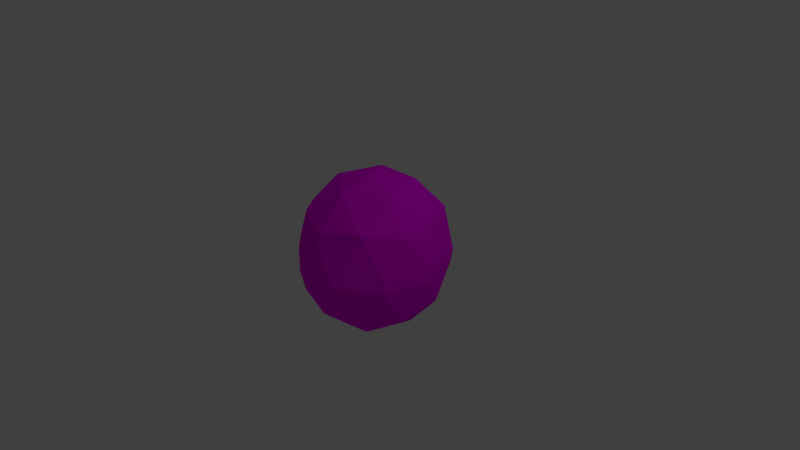 # Source: head.blend  (saved by Blender 2.76.0; exported with 4.5.12 LTS)
import bpy
from mathutils import Matrix  # noqa: F401  (used for matrix-valued properties, if any)

bpy.ops.wm.read_factory_settings(use_empty=True)
scene = bpy.context.scene
scene.name = 'Scene'

# ---- collections
col_collection_1 = bpy.data.collections.new('Collection 1'); scene.collection.children.link(col_collection_1)

# ---- images (referenced by path relative to the original .blend; pixels are not part of the script)
import os
ASSET_DIR = os.environ.get("B2B_ASSET_DIR", "")  # directory of the original .blend (textures are referenced by path, not embedded)
HERE = os.path.dirname(os.path.abspath(__file__))  # packed textures are extracted next to this script under _unpacked/

def load_image(name, relpath, width, height, colorspace="sRGB"):
    """Load a texture the original file referenced (path relative to the .blend, or extracted next to this script)."""
    p = next((c for c in (os.path.join(HERE, relpath), os.path.join(ASSET_DIR, relpath)) if relpath and os.path.exists(c)), "")
    if p:
        img = bpy.data.images.load(p, check_existing=True)
        img.name = name
    else:  # same state as the original file: an image datablock whose file is absent (Cycles renders it pink)
        img = bpy.data.images.new(name, width, height)
        img.source = "FILE"
        img.filepath = "//" + (relpath or name)
    img.colorspace_settings.name = colorspace
    return img
img_headcolor = load_image('headcolor', 'headcolor.png', 1024, 1024, 'sRGB')

# ---- materials (node trees are filled in below, after node groups)
mat_material_001 = bpy.data.materials.new('Material.001')
mat_material_001.alpha_threshold = 0.0
mat_material_001.roughness = 0.5

# ---- material node trees
mat_material_001.use_nodes = True; mat_material_001.node_tree.nodes.clear()
_N = mat_material_001.node_tree.nodes; _L = mat_material_001.node_tree.links
n0 = _N.new('ShaderNodeTexImage'); n0.name = 'Image Texture'; n0.location = (-56, 349)
n0.width = 140
n0.image = img_headcolor
n1 = _N.new('ShaderNodeOutputMaterial'); n1.name = 'Material Output'; n1.location = (300, 300)
n2 = _N.new('ShaderNodeBsdfDiffuse'); n2.name = 'Diffuse BSDF'; n2.location = (115, 262)
_L.new(n0.outputs[0], n2.inputs[0])
_L.new(n2.outputs[0], n1.inputs[0])
n1.is_active_output = True

# ---- world
world_world = bpy.data.worlds.new('World'); scene.world = world_world
world_world.color = (0.05088, 0.05088, 0.05088)
world_world.use_sun_shadow = False
world_world.sun_shadow_jitter_overblur = 0.0
world_world.cycles.sampling_method = 'MANUAL'
world_world.cycles.sample_map_resolution = 256

# ---- cameras
cam_camera = bpy.data.cameras.new('Camera')
cam_camera.clip_end = 100.0
cam_camera.lens = 35.0
cam_camera.sensor_width = 32.0
cam_camera.sensor_height = 18.0
cam_camera.ortho_scale = 7.314
cam_camera.dof.focus_distance = 0.0

# ---- lights
light_lamp = bpy.data.lights.new('Lamp', 'POINT')
light_lamp.transmission_factor = 0.0
light_lamp.cutoff_distance = 30.0
light_lamp.energy = 100.0
light_lamp.shadow_buffer_clip_start = 1.001
light_lamp.shadow_soft_size = 0.1
light_lamp.shadow_maximum_resolution = 0.006
light_lamp.use_absolute_resolution = True
light_lamp.cycles.use_multiple_importance_sampling = False

# ---- meshes
me_icosphere = bpy.data.meshes.new('Icosphere')
me_icosphere.from_pydata([(0.0, 0.0, -1.0), (0.7236, -0.5257, -0.4472), (-0.2764, -0.8506, -0.4472), (-0.8944, 0.0, -0.4472), (-0.2764, 0.8506, -0.4472), (0.7236, 0.5257, -0.4472), (0.8944, 0.0, 0.4472), (-0.1625, -0.5, -0.8507), (0.4253, -0.309, -0.8507), (0.2629, -0.809, -0.5257), (0.8506, 0.0, -0.5257), (0.4253, 0.309, -0.8507), (-0.5257, 0.0, -0.8507), (-0.6882, -0.5, -0.5257), (-0.1625, 0.5, -0.8507), (-0.6882, 0.5, -0.5257), (0.2629, 0.809, -0.5257), (0.9511, -0.309, 0.0), (0.9511, 0.309, 0.0), (0.0, -1.0, 0.0), (0.5878, -0.809, 0.0), (-0.9511, -0.309, 0.0), (-0.5878, -0.809, 0.0), (-0.5878, 0.809, 0.0), (-0.9511, 0.309, 0.0), (0.5878, 0.809, 0.0), (0.0, 1.0, 0.0), (0.6802, -0.5103, 0.5257), (0.6802, 0.4897, 0.5257), (0.551, -0.8092, 0.1586), (0.2316, -0.8611, 0.6059), (-0.6246, -0.8092, 0.1586), (-0.7684, -0.5362, 0.6059), (-0.9879, 0.3089, 0.1586), (-0.7684, 0.5153, 0.6059), (-0.03683, 0.9999, 0.1586), (0.2316, 0.8402, 0.6059), (0.6434, -0.5104, 0.6844), (-0.3076, -0.8194, 0.6844), (-0.8954, -0.01043, 0.6844), (-0.3076, 0.7986, 0.6844), (0.6434, 0.4896, 0.6844), (0.8576, -0.0001455, 0.6058), (0.1177, -0.5104, 1.009), (0.4889, -0.0001455, 1.009), (-0.04478, -0.01043, 1.159), (-0.4701, -0.3194, 1.009), (-0.4701, 0.2986, 1.009), (0.1177, 0.4896, 1.009), (-0.03683, -1.0, 0.1586), (-0.9879, -0.3092, 0.1586), (-0.6246, 0.8089, 0.1586), (0.551, 0.8089, 0.1586)], [], [(0, 8, 7), (1, 8, 10), (0, 7, 12), (0, 12, 14), (0, 14, 11), (1, 10, 17), (2, 9, 19), (3, 13, 21), (4, 15, 23), (5, 16, 25), (1, 17, 20), (2, 19, 22), (3, 21, 24), (4, 23, 26), (5, 25, 18), (18, 28, 6), (18, 25, 28), (22, 19, 49, 31), (27, 6, 42, 37), (28, 25, 52, 41), (20, 27, 37, 29), (25, 26, 35, 52), (23, 24, 33, 51), (26, 23, 51, 35), (20, 17, 27), (17, 6, 27), (21, 22, 31, 50), (25, 16, 26), (16, 4, 26), (24, 21, 50, 33), (23, 15, 24), (15, 3, 24), (19, 20, 29, 49), (21, 13, 22), (13, 2, 22), (6, 28, 41, 42), (19, 9, 20), (9, 1, 20), (17, 18, 6), (17, 10, 18), (10, 5, 18), (11, 16, 5), (11, 14, 16), (14, 4, 16), (14, 15, 4), (14, 12, 15), (12, 3, 15), (12, 13, 3), (12, 7, 13), (7, 2, 13), (10, 11, 5), (10, 8, 11), (8, 0, 11), (7, 9, 2), (7, 8, 9), (8, 1, 9), (30, 37, 43), (32, 38, 46), (34, 39, 47), (36, 40, 48), (42, 41, 44), (44, 48, 45), (44, 41, 48), (41, 36, 48), (48, 47, 45), (48, 40, 47), (40, 34, 47), (47, 46, 45), (47, 39, 46), (39, 32, 46), (46, 43, 45), (46, 38, 43), (38, 30, 43), (43, 44, 45), (43, 37, 44), (37, 42, 44), (52, 36, 41), (35, 40, 36), (35, 51, 40), (51, 34, 40), (33, 39, 34), (33, 50, 39), (50, 32, 39), (31, 38, 32), (31, 49, 38), (49, 30, 38), (29, 37, 30), (52, 35, 36), (51, 33, 34), (50, 31, 32), (49, 29, 30)])
_uv = me_icosphere.uv_layers.new(name='UVMap')
_uv.uv.foreach_set('vector', [0.01816, 0.7266, 0.1186, 0.716, 0.05842, 0.8551, 0.2278, 0.7266, 0.1186, 0.716, 0.1901, 0.604, 0.4614, 0.4058, 0.3686, 0.3536, 0.4468, 0.2692, 0.4614, 0.4058, 0.4468, 0.2692, 0.557, 0.3446, 0.4614, 0.4058, 0.557, 0.3446, 0.547, 0.4757, 0.2278, 0.7266, 0.1901, 0.604, 0.2973, 0.6739, 0.7469, 0.6431, 0.7879, 0.5231, 0.8545, 0.63, 0.4536, 0.1316, 0.364, 0.1925, 0.4185, 0.05934, 0.6412, 0.2599, 0.5524, 0.1835, 0.6452, 0.1292, 0.236, 0.09836, 0.2964, 0.213, 0.174, 0.1995, 0.2278, 0.7266, 0.2973, 0.6739, 0.2922, 0.8291, 0.7469, 0.6431, 0.8545, 0.63, 0.7923, 0.7698, 0.4536, 0.1316, 0.4185, 0.05934, 0.535, 0.05379, 0.3277, 0.3458, 0.2707, 0.463, 0.2279, 0.3449, 0.236, 0.09836, 0.174, 0.1995, 0.1297, 0.0823, 0.1297, 0.0823, 0.06151, 0.2152, 0.044, 0.1233, 0.1297, 0.0823, 0.174, 0.1995, 0.06151, 0.2152, 0.7923, 0.7698, 0.8545, 0.63, 0.8783, 0.6582, 0.8161, 0.798, 0.56, 0.8449, 0.4594, 0.8997, 0.4517, 0.8695, 0.5523, 0.8147, 0.06151, 0.2152, 0.174, 0.1995, 0.1482, 0.2256, 0.03567, 0.2413, 0.6511, 0.8997, 0.56, 0.8449, 0.5523, 0.8147, 0.6434, 0.8695, 0.174, 0.1995, 0.2279, 0.3449, 0.2021, 0.371, 0.1482, 0.2256, 0.6452, 0.1292, 0.535, 0.05379, 0.5424, 0.02348, 0.6526, 0.09891, 0.2279, 0.3449, 0.2707, 0.463, 0.2449, 0.4891, 0.2021, 0.371, 0.6511, 0.8997, 0.5414, 0.9765, 0.56, 0.8449, 0.5414, 0.9765, 0.4594, 0.8997, 0.56, 0.8449, 0.7498, 0.8887, 0.7923, 0.7698, 0.8161, 0.798, 0.7736, 0.9169, 0.174, 0.1995, 0.2964, 0.213, 0.2279, 0.3449, 0.2964, 0.213, 0.3277, 0.3458, 0.2279, 0.3449, 0.535, 0.05379, 0.4185, 0.05934, 0.426, 0.02903, 0.5424, 0.02348, 0.6452, 0.1292, 0.5524, 0.1835, 0.535, 0.05379, 0.5524, 0.1835, 0.4536, 0.1316, 0.535, 0.05379, 0.8545, 0.63, 0.9124, 0.5226, 0.9362, 0.5508, 0.8783, 0.6582, 0.7498, 0.8887, 0.6874, 0.7493, 0.7923, 0.7698, 0.6874, 0.7493, 0.7469, 0.6431, 0.7923, 0.7698, 0.044, 0.1233, 0.06151, 0.2152, 0.03567, 0.2413, 0.01816, 0.1495, 0.232, 0.9682, 0.1817, 0.8551, 0.2922, 0.8291, 0.1817, 0.8551, 0.2278, 0.7266, 0.2922, 0.8291, 0.5414, 0.9765, 0.4251, 0.9725, 0.4594, 0.8997, 0.2973, 0.6739, 0.1901, 0.604, 0.2456, 0.5619, 0.2246, 0.02348, 0.236, 0.09836, 0.1297, 0.0823, 0.3277, 0.1043, 0.2964, 0.213, 0.236, 0.09836, 0.547, 0.4757, 0.557, 0.3446, 0.6526, 0.3899, 0.557, 0.3446, 0.6412, 0.2599, 0.6526, 0.3899, 0.557, 0.3446, 0.5524, 0.1835, 0.6412, 0.2599, 0.557, 0.3446, 0.4468, 0.2692, 0.5524, 0.1835, 0.4468, 0.2692, 0.4536, 0.1316, 0.5524, 0.1835, 0.4468, 0.2692, 0.364, 0.1925, 0.4536, 0.1316, 0.4468, 0.2692, 0.3686, 0.3536, 0.364, 0.1925, 0.05842, 0.8551, 0.1255, 0.9633, 0.03259, 0.9682, 0.1901, 0.604, 0.06681, 0.6041, 0.1398, 0.5361, 0.1901, 0.604, 0.1186, 0.716, 0.06681, 0.6041, 0.1186, 0.716, 0.01816, 0.7266, 0.06681, 0.6041, 0.05842, 0.8551, 0.1817, 0.8551, 0.1255, 0.9633, 0.05842, 0.8551, 0.1186, 0.716, 0.1817, 0.8551, 0.1186, 0.716, 0.2278, 0.7266, 0.1817, 0.8551, 0.6405, 0.7371, 0.5523, 0.8147, 0.5557, 0.6535, 0.8761, 0.9091, 0.9399, 0.7983, 0.9743, 0.9169, 0.7833, 0.1128, 0.8832, 0.171, 0.7764, 0.2543, 0.09399, 0.3498, 0.1229, 0.4766, 0.0198, 0.3958, 0.4517, 0.8695, 0.364, 0.8081, 0.4438, 0.732, 0.4438, 0.732, 0.3674, 0.6469, 0.4597, 0.5936, 0.4438, 0.732, 0.364, 0.8081, 0.3674, 0.6469, 0.03567, 0.2413, 0.09399, 0.3498, 0.0198, 0.3958, 0.6905, 0.3224, 0.7764, 0.2543, 0.7859, 0.3839, 0.6905, 0.3224, 0.6889, 0.1631, 0.7764, 0.2543, 0.6889, 0.1631, 0.7833, 0.1128, 0.7764, 0.2543, 0.7764, 0.2543, 0.8847, 0.3303, 0.7859, 0.3839, 0.7764, 0.2543, 0.8832, 0.171, 0.8847, 0.3303, 0.8832, 0.171, 0.9675, 0.2422, 0.8847, 0.3303, 0.5448, 0.5226, 0.5557, 0.6535, 0.4597, 0.5936, 0.5448, 0.5226, 0.6511, 0.607, 0.5557, 0.6535, 0.6511, 0.607, 0.6405, 0.7371, 0.5557, 0.6535, 0.5557, 0.6535, 0.4438, 0.732, 0.4597, 0.5936, 0.5557, 0.6535, 0.5523, 0.8147, 0.4438, 0.732, 0.5523, 0.8147, 0.4517, 0.8695, 0.4438, 0.732, 0.1482, 0.2256, 0.09399, 0.3498, 0.03567, 0.2413, 0.2021, 0.371, 0.1229, 0.4766, 0.09399, 0.3498, 0.2021, 0.371, 0.2449, 0.4891, 0.1229, 0.4766, 0.7392, 0.02348, 0.7833, 0.1128, 0.6889, 0.1631, 0.8592, 0.02833, 0.8832, 0.171, 0.7833, 0.1128, 0.8592, 0.02833, 0.9675, 0.1043, 0.8832, 0.171, 0.9675, 0.1043, 0.9675, 0.2422, 0.8832, 0.171, 0.8161, 0.798, 0.9399, 0.7983, 0.8761, 0.9091, 0.8161, 0.798, 0.8783, 0.6582, 0.9399, 0.7983, 0.8783, 0.6582, 0.9818, 0.6713, 0.9399, 0.7983, 0.6434, 0.8695, 0.5523, 0.8147, 0.6405, 0.7371, 0.1482, 0.2256, 0.2021, 0.371, 0.09399, 0.3498, 0.7392, 0.02348, 0.8592, 0.02833, 0.7833, 0.1128, 0.7736, 0.9169, 0.8161, 0.798, 0.8761, 0.9091, 0.8783, 0.6582, 0.9362, 0.5508, 0.9818, 0.6713])
me_icosphere.materials.append(mat_material_001)
me_icosphere.use_remesh_preserve_volume = False
me_icosphere.use_remesh_preserve_attributes = False
me_icosphere.use_mirror_vertex_groups = False
me_icosphere.update()

# ---- objects
ob_icosphere = bpy.data.objects.new('Icosphere', me_icosphere)
ob_lamp = bpy.data.objects.new('Lamp', light_lamp)
ob_camera = bpy.data.objects.new('Camera', cam_camera)

# ---- transforms, parenting, visibility, modifiers, constraints
ob_icosphere.location = (0.0, 0.0, 0.0)
ob_icosphere.rotation_euler = (0.0, -0.0, -1.571)
ob_icosphere.lineart.crease_threshold = 0.0
ob_lamp.location = (4.076, 1.005, 5.904)
ob_lamp.rotation_euler = (0.6503, 0.05522, 1.866)
ob_lamp.lock_rotations_4d = False
ob_lamp.empty_display_type = 'ARROWS'
ob_lamp.color = (0.0, 0.0, 0.0, 0.0)
ob_lamp.lineart.crease_threshold = 0.0
ob_camera.location = (7.481, -6.508, 5.344)
ob_camera.rotation_euler = (1.109, 0.01082, 0.8149)
ob_camera.lock_rotations_4d = False
ob_camera.empty_display_type = 'ARROWS'
ob_camera.color = (0.0, 0.0, 0.0, 0.0)
ob_camera.display_type = 'WIRE'
ob_camera.lineart.crease_threshold = 0.0

# ---- collection membership
col_collection_1.objects.link(ob_icosphere)
col_collection_1.objects.link(ob_lamp)
col_collection_1.objects.link(ob_camera)

# ---- scene / render settings (as saved in the file)
scene.camera = ob_camera
scene.frame_start = 1; scene.frame_end = 250; scene.frame_set(1)
scene.render.engine = 'CYCLES'
scene.render.resolution_percentage = 50
scene.render.dither_intensity = 0.0
scene.cycles.use_denoising = False
scene.cycles.samples = 10
scene.cycles.sampling_pattern = 'TABULATED_SOBOL'
scene.cycles.light_sampling_threshold = 0.0
scene.cycles.use_adaptive_sampling = False
scene.cycles.use_light_tree = False
scene.cycles.blur_glossy = 0.0
scene.cycles.pixel_filter_type = 'GAUSSIAN'
scene.cycles.sample_clamp_indirect = 0.0
scene.view_settings.view_transform = 'Standard'
bpy.context.view_layer.update()
